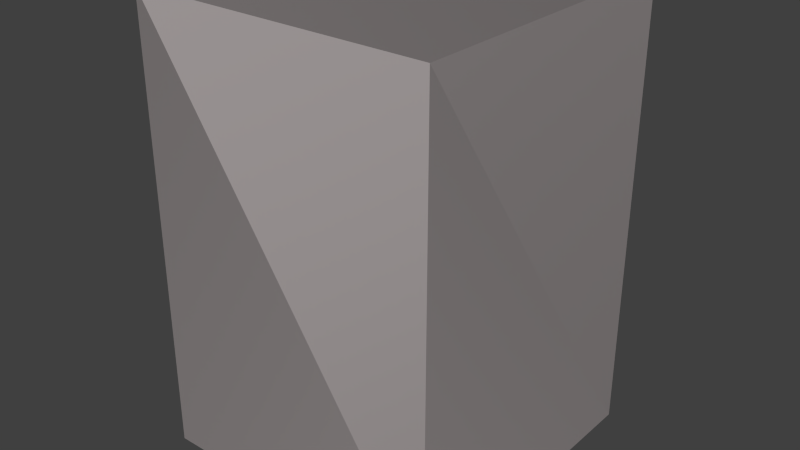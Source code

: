 # Source: fs-geschenk-silber.blend  (saved by Blender 2.72.0; exported with 4.5.12 LTS)
import bpy
from mathutils import Matrix  # noqa: F401  (used for matrix-valued properties, if any)

bpy.ops.wm.read_factory_settings(use_empty=True)
scene = bpy.context.scene
scene.name = 'Scene'

# ---- collections
col_collection_1 = bpy.data.collections.new('Collection 1'); scene.collection.children.link(col_collection_1)
col_schleife_blau2 = bpy.data.collections.new('schleife-blau2')  # instanced only; not linked into the scene

# ---- materials (node trees are filled in below, after node groups)
mat_material_001 = bpy.data.materials.new('Material.001')
mat_material_001.alpha_threshold = 0.0
mat_material_001.roughness = 0.5

# ---- material node trees
mat_material_001.use_nodes = True; mat_material_001.node_tree.nodes.clear()
_N = mat_material_001.node_tree.nodes; _L = mat_material_001.node_tree.links
n0 = _N.new('ShaderNodeOutputMaterial'); n0.name = 'Material Output'; n0.location = (300, 300)
n1 = _N.new('ShaderNodeBsdfHair'); n1.name = 'Hair BSDF'; n1.location = (100, 300)
n1.inputs[0].default_value = (0.723, 0.6595, 0.6595, 1.0)
n1.inputs[1].default_value = 0.3491
n1.inputs[2].default_value = 0.5
_L.new(n1.outputs[0], n0.inputs[0])
n0.is_active_output = True

# ---- world
world_world = bpy.data.worlds.new('World'); scene.world = world_world
world_world.color = (0.05088, 0.05088, 0.05088)
world_world.use_sun_shadow = False
world_world.sun_shadow_jitter_overblur = 0.0
world_world.cycles.sampling_method = 'MANUAL'
world_world.cycles.sample_map_resolution = 256

# ---- meshes
me_cube = bpy.data.meshes.new('Cube')
me_cube.from_pydata([(1.0, 1.0, -1.0), (1.0, -1.0, -1.0), (-1.0, -1.0, -1.0), (-1.0, 1.0, -1.0), (1.0, 1.0, 1.0), (1.0, -1.0, 1.0), (-1.0, -1.0, 1.0), (-1.0, 1.0, 1.0)], [], [(0, 1, 2, 3), (4, 7, 6, 5), (0, 4, 5, 1), (1, 5, 6, 2), (2, 6, 7, 3), (4, 0, 3, 7)])
me_cube.materials.append(mat_material_001)
me_cube.use_remesh_preserve_volume = False
me_cube.use_remesh_preserve_attributes = False
me_cube.use_mirror_vertex_groups = False
me_cube.update()

# ---- objects
ob_schleife_blau2 = bpy.data.objects.new('schleife-blau2', None)
ob_cube = bpy.data.objects.new('Cube', me_cube)

# ---- transforms, parenting, visibility, modifiers, constraints
ob_schleife_blau2.location = (-0.0137, -0.08774, 2.95)
ob_schleife_blau2.scale = (0.3, 0.3, 0.3)
ob_schleife_blau2.empty_image_offset = (0.0, 0.0)
ob_schleife_blau2.show_instancer_for_render = False
ob_schleife_blau2.instance_type = 'COLLECTION'
ob_schleife_blau2.lineart.crease_threshold = 0.0
ob_cube.location = (0.0, 0.0, 1.504)
ob_cube.scale = (1.0, 1.0, 1.5)
ob_cube.lock_rotations_4d = False
ob_cube.empty_display_type = 'ARROWS'
ob_cube.lineart.crease_threshold = 0.0
ob_schleife_blau2.instance_collection = col_schleife_blau2

# ---- collection membership
col_collection_1.objects.link(ob_schleife_blau2)
col_collection_1.objects.link(ob_cube)

# ---- scene / render settings (as saved in the file)
scene.frame_start = 1; scene.frame_end = 250; scene.frame_set(1)
scene.render.engine = 'CYCLES'
scene.render.resolution_percentage = 50
scene.render.dither_intensity = 0.0
scene.cycles.use_denoising = False
scene.cycles.samples = 10
scene.cycles.sampling_pattern = 'TABULATED_SOBOL'
scene.cycles.light_sampling_threshold = 0.0
scene.cycles.use_adaptive_sampling = False
scene.cycles.use_light_tree = False
scene.cycles.blur_glossy = 0.0
scene.cycles.pixel_filter_type = 'GAUSSIAN'
scene.cycles.sample_clamp_indirect = 0.0
scene.view_settings.view_transform = 'Standard'
bpy.context.view_layer.update()

# ---- added for rendering (the .blend has no active camera and no usable light): camera, sun
cam_auto = bpy.data.cameras.new('AutoCamera')
cam_auto.lens = 50.0
cam_auto.sensor_width = 36.0
cam_auto.clip_end = 1000.0
ob_auto_camera = bpy.data.objects.new('AutoCamera', cam_auto)
scene.collection.objects.link(ob_auto_camera)
ob_auto_camera.location = (3.8148, -4.57776, 4.55535)
ob_auto_camera.rotation_euler = (1.09748, -7.21219e-08, 0.694738)
scene.camera = ob_auto_camera
light_auto_sun = bpy.data.lights.new('AutoSun', 'SUN')
light_auto_sun.energy = 3.0
light_auto_sun.angle = 0.0523599
ob_auto_sun = bpy.data.objects.new('AutoSun', light_auto_sun)
scene.collection.objects.link(ob_auto_sun)
ob_auto_sun.rotation_euler = (0.872665, 0.174533, 0.523599)
bpy.context.view_layer.update()
